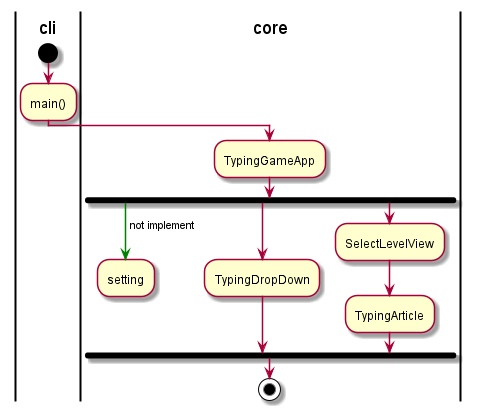

The diagram above was rendered by PlantUML. Its source (embedded in the PNG):
@startuml
|cli|
start
:main();

|core|
:TypingGameApp;

fork
    -[#green]-> not implement;
    :setting;
    detach
fork again
    :TypingDropDown;
fork again
    :SelectLevelView;
    :TypingArticle;
endfork

stop
@enduml